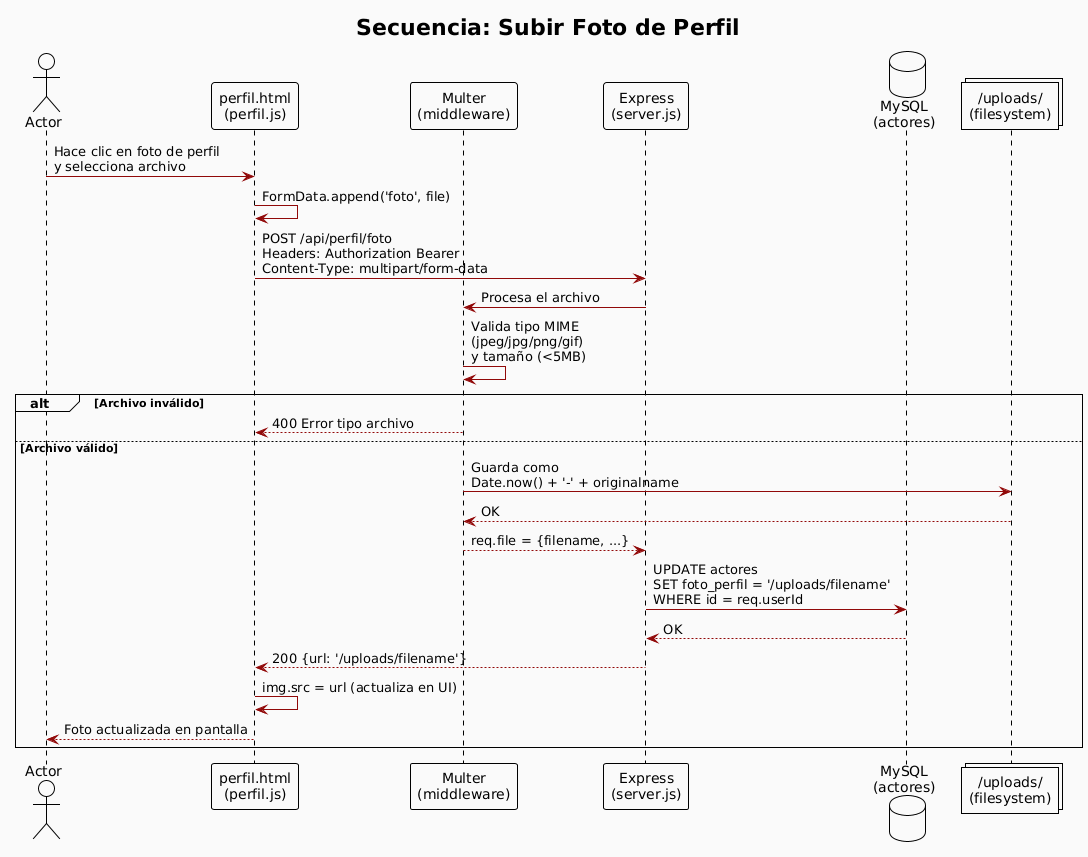

The diagram above was rendered by PlantUML. Its source (embedded in the PNG):
@startuml
!theme plain
skinparam backgroundColor #FAFAFA
skinparam sequenceArrowColor #910909

title Secuencia: Subir Foto de Perfil

actor "Actor" as U
participant "perfil.html\n(perfil.js)" as FE
participant "Multer\n(middleware)" as MUL
participant "Express\n(server.js)" as BE
database "MySQL\n(actores)" as DB
collections "/uploads/\n(filesystem)" as FS

U -> FE: Hace clic en foto de perfil\ny selecciona archivo
FE -> FE: FormData.append('foto', file)
FE -> BE: POST /api/perfil/foto\nHeaders: Authorization Bearer\nContent-Type: multipart/form-data
BE -> MUL: Procesa el archivo
MUL -> MUL: Valida tipo MIME\n(jpeg/jpg/png/gif)\ny tamaño (<5MB)
alt Archivo inválido
  MUL --> FE: 400 Error tipo archivo
else Archivo válido
  MUL -> FS: Guarda como\nDate.now() + '-' + originalname
  FS --> MUL: OK
  MUL --> BE: req.file = {filename, ...}
  BE -> DB: UPDATE actores\nSET foto_perfil = '/uploads/filename'\nWHERE id = req.userId
  DB --> BE: OK
  BE --> FE: 200 {url: '/uploads/filename'}
  FE -> FE: img.src = url (actualiza en UI)
  FE --> U: Foto actualizada en pantalla
end
@enduml